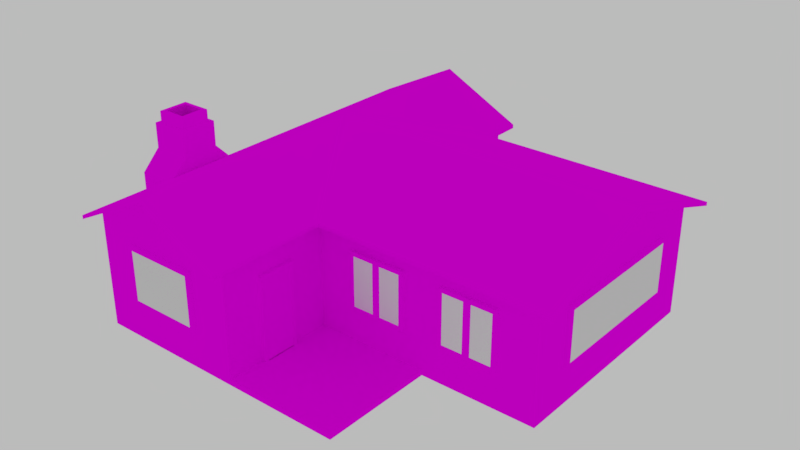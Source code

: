 # Source: house2_final.blend  (saved by Blender 2.77.0; exported with 4.5.12 LTS)
import bpy
from mathutils import Matrix  # noqa: F401  (used for matrix-valued properties, if any)

bpy.ops.wm.read_factory_settings(use_empty=True)
scene = bpy.context.scene
scene.name = 'Scene'

# ---- collections
col_collection_1 = bpy.data.collections.new('Collection 1'); scene.collection.children.link(col_collection_1)

# ---- images (referenced by path relative to the original .blend; pixels are not part of the script)
import os
ASSET_DIR = os.environ.get("B2B_ASSET_DIR", "")  # directory of the original .blend (textures are referenced by path, not embedded)
HERE = os.path.dirname(os.path.abspath(__file__))  # packed textures are extracted next to this script under _unpacked/

def load_image(name, relpath, width, height, colorspace="sRGB"):
    """Load a texture the original file referenced (path relative to the .blend, or extracted next to this script)."""
    p = next((c for c in (os.path.join(HERE, relpath), os.path.join(ASSET_DIR, relpath)) if relpath and os.path.exists(c)), "")
    if p:
        img = bpy.data.images.load(p, check_existing=True)
        img.name = name
    else:  # same state as the original file: an image datablock whose file is absent (Cycles renders it pink)
        img = bpy.data.images.new(name, width, height)
        img.source = "FILE"
        img.filepath = "//" + (relpath or name)
    img.colorspace_settings.name = colorspace
    return img
img_house_2 = load_image('house_2', 'house_2.png', 1024, 1024, 'sRGB')

# ---- materials (node trees are filled in below, after node groups)
mat_ground = bpy.data.materials.new('ground')
mat_ground.alpha_threshold = 0.0
mat_ground.roughness = 0.5
mat_glass = bpy.data.materials.new('glass')
mat_glass.alpha_threshold = 0.0
mat_glass.roughness = 0.5

# ---- material node trees
mat_ground.use_nodes = True; mat_ground.node_tree.nodes.clear()
_N = mat_ground.node_tree.nodes; _L = mat_ground.node_tree.links
n0 = _N.new('ShaderNodeOutputMaterial'); n0.name = 'Material Output'; n0.location = (300, 300)
n1 = _N.new('ShaderNodeBsdfDiffuse'); n1.name = 'Diffuse BSDF'; n1.location = (10, 300)
n2 = _N.new('ShaderNodeTexImage'); n2.name = 'Image Texture'; n2.location = (-238, 310)
n2.width = 140
n2.image = img_house_2
_L.new(n1.outputs[0], n0.inputs[0])
_L.new(n2.outputs[0], n1.inputs[0])
n0.is_active_output = True
mat_glass.use_nodes = True; mat_glass.node_tree.nodes.clear()
_N = mat_glass.node_tree.nodes; _L = mat_glass.node_tree.links
n0 = _N.new('ShaderNodeOutputMaterial'); n0.name = 'Material Output'; n0.location = (300, 300)
n1 = _N.new('ShaderNodeBsdfDiffuse'); n1.name = 'Diffuse BSDF'; n1.location = (10, 300)
_L.new(n1.outputs[0], n0.inputs[0])
n0.is_active_output = True

# ---- world
world_world = bpy.data.worlds.new('World'); scene.world = world_world
world_world.use_nodes = True; world_world.node_tree.nodes.clear()
_N = world_world.node_tree.nodes; _L = world_world.node_tree.links
n0 = _N.new('ShaderNodeOutputWorld'); n0.name = 'World Output'; n0.location = (300, 300)
n1 = _N.new('ShaderNodeBackground'); n1.name = 'Background'; n1.location = (10, 300)
n1.inputs[0].default_value = (1.0, 1.0, 1.0, 1.0)
n1.inputs[1].default_value = 0.5
n2 = _N.new('ShaderNodeTexSky'); n2.name = 'Sky Texture'; n2.location = (-190, 300)
n2.sky_type = 'PREETHAM'
n2.sun_elevation = 1.571
_L.new(n1.outputs[0], n0.inputs[0])
n0.is_active_output = True
world_world.color = (0.05088, 0.05088, 0.05088)
world_world.use_sun_shadow = False
world_world.sun_shadow_jitter_overblur = 0.0
world_world.cycles.sampling_method = 'MANUAL'

# ---- meshes
me_plane_001 = bpy.data.meshes.new('Plane.001')
me_plane_001.from_pydata([(-4.0, -4.0, 0.0), (-9.686e-08, -4.0, 0.0), (-4.0, 6.0, 0.0), (-9.686e-08, 6.0, 0.0), (-4.0, -4.0, 3.0), (-9.686e-08, -4.0, 3.0), (-4.0, 6.0, 3.0), (-9.686e-08, 6.0, 3.0), (6.0, -1.0, 0.0), (6.0, 5.0, 0.0), (6.0, -1.0, 3.0), (6.0, 5.0, 3.0), (-9.686e-08, -1.0, 3.0), (-9.686e-08, 5.0, 0.0), (-4.0, 5.0, 3.0), (-9.686e-08, 5.0, 3.0), (6.0, 2.0, 0.0), (6.0, 2.0, 4.0), (-4.0, 2.0, 0.0), (-4.0, 2.0, 3.0), (-2.0, -4.0, 0.0), (-2.0, 6.0, 0.0), (-2.0, -4.0, 4.0), (-2.0, 6.0, 4.0), (-4.0, -1.997, 0.0), (-4.0, -1.997, 3.0), (-4.0, 5.0, 2.5), (-9.686e-08, -2.002, 3.0), (-4.0, -4.0, 2.5), (-4.0, 6.0, 2.5), (-9.686e-08, 6.0, 2.5), (-9.686e-08, -4.0, 2.5), (6.0, -1.0, 2.5), (6.0, 5.0, 2.5), (-9.686e-08, 5.0, 2.5), (-9.686e-08, -1.0, 2.5), (6.0, 2.0, 2.5), (-2.0, -4.0, 2.5), (-2.0, 6.0, 2.5), (-9.686e-08, -2.002, 2.5), (-4.0, -1.997, 2.5), (-4.0, 6.0, 0.125), (-9.686e-08, 6.0, 0.125), (-4.0, -4.0, 0.125), (-9.686e-08, -4.0, 0.125), (6.0, -1.0, 0.125), (6.0, 5.0, 0.125), (-9.686e-08, 5.0, 0.125), (-4.0, 5.0, 0.125), (-4.0, 2.0, 0.125), (6.0, 2.0, 0.125), (-2.0, -4.0, 0.125), (-2.0, 6.0, 0.125), (-9.686e-08, -2.002, 0.125), (-4.0, -1.997, 0.125), (-4.0, 4.098e-07, 0.0), (-4.0, 4.098e-07, 3.0), (6.0, -6.333e-07, 0.0), (6.0, -9.686e-07, 3.333), (6.0, -6.333e-07, 2.5), (-4.0, 4.098e-07, 2.5), (6.0, -6.333e-07, 0.125), (-4.0, 4.098e-07, 0.125), (-5.0, -1.0, 0.0), (-5.0, -1.997, 0.0), (-5.0, 4.098e-07, 0.0), (-5.0, -1.0, 0.125), (-5.0, -1.0, 2.5), (-5.0, -1.997, 0.125), (-5.0, -1.997, 2.5), (-5.0, 4.098e-07, 2.5), (-5.0, 4.098e-07, 0.125), (-9.686e-08, -1.0, 0.0), (-9.686e-08, -1.0, 0.125), (3.0, -4.0, 0.0), (3.0, -1.0, 0.0), (3.0, -4.0, 0.125), (3.0, -1.0, 0.125), (-4.0, 2.0, 2.5), (-4.0, 5.0, 0.0), (-5.0, -1.0, 3.0), (-5.0, -1.997, 3.0), (-5.0, 4.098e-07, 3.0), (-4.0, -1.497, 3.5), (-4.0, -0.4992, 3.5), (-5.0, -1.0, 3.5), (-5.0, -1.497, 3.5), (-5.0, -0.4992, 3.5), (-4.0, -1.497, 4.161), (-4.0, -0.4992, 4.161), (-5.0, -1.0, 4.161), (-5.0, -1.497, 4.161), (-5.0, -0.4992, 4.161), (-4.1, -1.398, 4.161), (-4.1, -0.599, 4.161), (-4.9, -0.9997, 4.161), (-4.9, -1.398, 4.161), (-4.9, -0.599, 4.161), (-4.1, -1.398, 4.461), (-4.1, -0.599, 4.461), (-4.9, -0.9997, 4.461), (-4.9, -1.398, 4.461), (-4.9, -0.599, 4.461), (-4.212, -1.286, 4.461), (-4.212, -0.7108, 4.461), (-4.788, -0.9993, 4.461), (-4.788, -1.286, 4.461), (-4.788, -0.7108, 4.461), (-4.212, -1.286, 2.5), (-4.212, -0.7108, 2.5), (-4.788, -0.9993, 2.5), (-4.788, -1.286, 2.5), (-4.788, -0.7108, 2.5)], [], [(40, 28, 4, 25), (38, 29, 6, 23), (37, 31, 5, 22), (34, 30, 7, 15), (35, 32, 10, 12), (36, 33, 11, 17), (33, 34, 15, 11), (39, 35, 12, 27), (29, 26, 14, 6), (61, 59, 32, 45), (26, 78, 19, 14), (66, 68, 69, 67), (28, 37, 22, 4), (30, 38, 23, 7), (31, 39, 27, 5), (57, 16, 50, 61), (62, 60, 78, 49), (44, 53, 39, 31), (42, 52, 38, 30), (43, 51, 37, 28), (82, 80, 85, 87), (41, 48, 26, 29), (53, 73, 35, 39), (46, 47, 34, 33), (50, 46, 33, 36), (73, 45, 32, 35), (47, 42, 30, 34), (51, 44, 31, 37), (52, 41, 29, 38), (54, 43, 28, 40), (24, 0, 43, 54), (21, 2, 41, 52), (20, 1, 44, 51), (13, 3, 42, 47), (72, 8, 45, 73), (16, 9, 46, 50), (9, 13, 47, 46), (2, 79, 48, 41), (81, 25, 83, 86), (0, 20, 51, 43), (3, 21, 52, 42), (62, 55, 65, 71), (18, 55, 62, 49), (54, 40, 69, 68), (8, 57, 61, 45), (58, 59, 36, 17), (78, 60, 56, 19), (50, 36, 59, 61), (32, 59, 58, 10), (65, 63, 66, 71), (63, 64, 68, 66), (66, 67, 70, 71), (60, 70, 82, 56), (24, 54, 68, 64), (60, 62, 71, 70), (67, 69, 81, 80), (69, 40, 25, 81), (70, 67, 80, 82), (74, 75, 77, 76), (73, 44, 76, 77), (44, 1, 74, 76), (80, 81, 86, 85), (56, 82, 87, 84), (84, 87, 92, 89), (86, 83, 88, 91), (87, 85, 90, 92), (85, 86, 91, 90), (89, 88, 83, 84), (90, 91, 96, 95), (89, 92, 97, 94), (88, 89, 94, 93), (91, 88, 93, 96), (92, 90, 95, 97), (95, 96, 101, 100), (94, 97, 102, 99), (96, 93, 98, 101), (97, 95, 100, 102), (93, 94, 99, 98), (101, 98, 103, 106), (102, 100, 105, 107), (98, 99, 104, 103), (100, 101, 106, 105), (99, 102, 107, 104), (103, 104, 109, 108), (105, 106, 111, 110), (104, 107, 112, 109), (106, 103, 108, 111), (107, 105, 110, 112), (25, 56, 84, 83)])
_uv = me_plane_001.uv_layers.new(name='house_2')
_uv.uv.foreach_set('vector', [0.8421, 0.6902, 0.919, 0.6902, 0.919, 0.7096, 0.8421, 0.7096, 0.7367, 0.602, 0.8143, 0.6012, 0.8143, 0.6204, 0.7367, 0.6597, 0.5274, 0.7737, 0.6044, 0.7742, 0.6045, 0.7936, 0.5277, 0.8319, 0.3751, 0.7953, 0.4135, 0.7953, 0.4135, 0.8147, 0.3751, 0.8147, 0.1237, 0.899, 0.354, 0.899, 0.354, 0.9185, 0.1237, 0.9185, 0.5046, 0.6073, 0.6198, 0.6073, 0.6198, 0.6267, 0.5046, 0.6656, 0.6553, 0.8327, 0.8856, 0.8327, 0.8856, 0.8521, 0.6553, 0.8521, 0.7988, 0.1785, 0.8373, 0.1785, 0.8373, 0.1979, 0.7988, 0.1979, 0.7367, 0.4551, 0.7751, 0.4551, 0.7751, 0.4746, 0.7367, 0.4746, 0.4278, 0.5149, 0.4278, 0.6073, 0.3895, 0.6073, 0.3895, 0.5149, 0.7751, 0.4551, 0.8902, 0.4551, 0.8902, 0.4746, 0.7751, 0.4746, 0.4539, 0.3805, 0.4926, 0.3805, 0.4926, 0.4716, 0.4539, 0.4716, 0.4504, 0.7733, 0.5274, 0.7737, 0.5277, 0.8319, 0.4505, 0.7927, 0.6592, 0.6028, 0.7367, 0.602, 0.7367, 0.6597, 0.6592, 0.6221, 0.7222, 0.1785, 0.7988, 0.1785, 0.7988, 0.1979, 0.7222, 0.1979, 0.4278, 0.5101, 0.5046, 0.5101, 0.5046, 0.5149, 0.4278, 0.5149, 0.967, 0.3628, 0.967, 0.4551, 0.8902, 0.4551, 0.8902, 0.3628, 0.7222, 0.08616, 0.7988, 0.08616, 0.7988, 0.1785, 0.7222, 0.1785, 0.6591, 0.5114, 0.7367, 0.5106, 0.7367, 0.602, 0.6592, 0.6028, 0.45, 0.6812, 0.527, 0.6816, 0.5274, 0.7737, 0.4504, 0.7733, 0.01132, 0.9174, 0.0497, 0.9174, 0.0497, 0.9368, 0.03048, 0.9368, 0.7367, 0.3628, 0.7751, 0.3628, 0.7751, 0.4551, 0.7367, 0.4551, 0.7988, 0.08616, 0.8373, 0.08616, 0.8373, 0.1785, 0.7988, 0.1785, 0.6553, 0.7403, 0.8856, 0.7403, 0.8856, 0.8327, 0.6553, 0.8327, 0.5046, 0.5149, 0.6198, 0.5149, 0.6198, 0.6073, 0.5046, 0.6073, 0.1237, 0.8067, 0.354, 0.8067, 0.354, 0.899, 0.1237, 0.899, 0.3751, 0.7029, 0.4135, 0.7029, 0.4135, 0.7953, 0.3751, 0.7953, 0.527, 0.6816, 0.6039, 0.6821, 0.6044, 0.7742, 0.5274, 0.7737, 0.7367, 0.5106, 0.8143, 0.5098, 0.8143, 0.6012, 0.7367, 0.602, 0.8421, 0.5978, 0.919, 0.5978, 0.919, 0.6902, 0.8421, 0.6902, 0.8421, 0.593, 0.919, 0.593, 0.919, 0.5978, 0.8421, 0.5978, 0.7367, 0.5058, 0.8143, 0.505, 0.8143, 0.5098, 0.7367, 0.5106, 0.527, 0.6768, 0.6039, 0.6772, 0.6039, 0.6821, 0.527, 0.6816, 0.3751, 0.6981, 0.4135, 0.6981, 0.4135, 0.7029, 0.3751, 0.7029, 0.1237, 0.8018, 0.354, 0.8018, 0.354, 0.8067, 0.1237, 0.8067, 0.5046, 0.5101, 0.6198, 0.5101, 0.6198, 0.5149, 0.5046, 0.5149, 0.6553, 0.7355, 0.8856, 0.7355, 0.8856, 0.7403, 0.6553, 0.7403, 0.7367, 0.3579, 0.7751, 0.3579, 0.7751, 0.3628, 0.7367, 0.3628, 0.3751, 0.8188, 0.4135, 0.8188, 0.4135, 0.8462, 0.3751, 0.8462, 0.45, 0.6764, 0.527, 0.6768, 0.527, 0.6816, 0.45, 0.6812, 0.6591, 0.5066, 0.7367, 0.5058, 0.7367, 0.5106, 0.6591, 0.5114, 0.9286, 0.5978, 0.9286, 0.593, 0.967, 0.593, 0.967, 0.5978, 0.8902, 0.3579, 0.967, 0.3579, 0.967, 0.3628, 0.8902, 0.3628, 0.945, 0.7329, 0.945, 0.8253, 0.9067, 0.8253, 0.9067, 0.7329, 0.3895, 0.5101, 0.4278, 0.5101, 0.4278, 0.5149, 0.3895, 0.5149, 0.4278, 0.6397, 0.4278, 0.6073, 0.5046, 0.6073, 0.5046, 0.6656, 0.8902, 0.4551, 0.967, 0.4551, 0.967, 0.4746, 0.8902, 0.4746, 0.5046, 0.5149, 0.5046, 0.6073, 0.4278, 0.6073, 0.4278, 0.5149, 0.3895, 0.6073, 0.4278, 0.6073, 0.4278, 0.6397, 0.3895, 0.6267, 0.415, 0.3757, 0.4539, 0.3757, 0.4539, 0.3805, 0.415, 0.3805, 0.4539, 0.3757, 0.4926, 0.3757, 0.4926, 0.3805, 0.4539, 0.3805, 0.4539, 0.3805, 0.4539, 0.4716, 0.415, 0.4716, 0.415, 0.3805, 0.9286, 0.6902, 0.967, 0.6902, 0.967, 0.7096, 0.9286, 0.7096, 0.945, 0.7281, 0.945, 0.7329, 0.9067, 0.7329, 0.9067, 0.7281, 0.9286, 0.6902, 0.9286, 0.5978, 0.967, 0.5978, 0.967, 0.6902, 0.4539, 0.4716, 0.4926, 0.4716, 0.4926, 0.4908, 0.4539, 0.4908, 0.9067, 0.8253, 0.945, 0.8253, 0.945, 0.8447, 0.9067, 0.8447, 0.415, 0.4716, 0.4539, 0.4716, 0.4539, 0.4908, 0.415, 0.4908, 0.7273, 0.2176, 0.8425, 0.2176, 0.8425, 0.2225, 0.7273, 0.2225, 0.8425, 0.3391, 0.7273, 0.3391, 0.7273, 0.2225, 0.8425, 0.2225, 0.7273, 0.3391, 0.7225, 0.3391, 0.7225, 0.2225, 0.7273, 0.2225, 0.0497, 0.9174, 0.08795, 0.9174, 0.06879, 0.9368, 0.0497, 0.9368, 0.9373, 0.5047, 0.9757, 0.5047, 0.9757, 0.5322, 0.9373, 0.5322, 0.9373, 0.5322, 0.9757, 0.5322, 0.9757, 0.5579, 0.9373, 0.5579, 0.3751, 0.8462, 0.4135, 0.8462, 0.4135, 0.8719, 0.3751, 0.8719, 0.03048, 0.9368, 0.0497, 0.9368, 0.0497, 0.9625, 0.03048, 0.9625, 0.0497, 0.9368, 0.06879, 0.9368, 0.06879, 0.9625, 0.0497, 0.9625, 0.9156, 0.2585, 0.8773, 0.2585, 0.8773, 0.2328, 0.9156, 0.2328, 0.0497, 0.9625, 0.06879, 0.9625, 0.06496, 0.9664, 0.04969, 0.9664, 0.9373, 0.5579, 0.9757, 0.5579, 0.9718, 0.5618, 0.9411, 0.5618, 0.8773, 0.2585, 0.9156, 0.2585, 0.9118, 0.2624, 0.8812, 0.2624, 0.3751, 0.8719, 0.4135, 0.8719, 0.4096, 0.8758, 0.3789, 0.8758, 0.03048, 0.9625, 0.0497, 0.9625, 0.04969, 0.9664, 0.03431, 0.9664, 0.04969, 0.9664, 0.06496, 0.9664, 0.06496, 0.9781, 0.04969, 0.9781, 0.9411, 0.5618, 0.9718, 0.5618, 0.9718, 0.5734, 0.9411, 0.5734, 0.3789, 0.8758, 0.4096, 0.8758, 0.4096, 0.8875, 0.3789, 0.8875, 0.03431, 0.9664, 0.04969, 0.9664, 0.04969, 0.9781, 0.03431, 0.9781, 0.8812, 0.2624, 0.9118, 0.2624, 0.9118, 0.2741, 0.8812, 0.2741, 0.3789, 0.8875, 0.4096, 0.8875, 0.4053, 0.8918, 0.3832, 0.8918, 0.03431, 0.9781, 0.04969, 0.9781, 0.04967, 0.9825, 0.0386, 0.9825, 0.8812, 0.2741, 0.9118, 0.2741, 0.9075, 0.2784, 0.8854, 0.2784, 0.04969, 0.9781, 0.06496, 0.9781, 0.06067, 0.9825, 0.04967, 0.9825, 0.9411, 0.5734, 0.9718, 0.5734, 0.9675, 0.5778, 0.9454, 0.5778, 0.9946, 0.7126, 0.9725, 0.7126, 0.9725, 0.6364, 0.9946, 0.6364, 0.9868, 0.161, 0.9758, 0.161, 0.9758, 0.08473, 0.9868, 0.08473, 0.9727, 0.8477, 0.9505, 0.8477, 0.9505, 0.7715, 0.9727, 0.7715, 0.9715, 0.161, 0.9494, 0.161, 0.9494, 0.08473, 0.9715, 0.08473, 0.9979, 0.161, 0.9868, 0.161, 0.9868, 0.08473, 0.9979, 0.08473, 0.8582, 0.2134, 0.9348, 0.2134, 0.9156, 0.2328, 0.8773, 0.2328])
me_plane_001.materials.append(mat_ground)
me_plane_001.use_remesh_preserve_volume = False
me_plane_001.use_remesh_preserve_attributes = False
me_plane_001.use_mirror_vertex_groups = False
me_plane_001.update()
me_plane_003 = bpy.data.meshes.new('Plane.003')
me_plane_003.from_pydata([(-4.2, -4.4, 2.9), (0.2, -4.4, 2.9), (-4.2, 6.4, 2.9), (0.2, 6.4, 2.9), (6.4, -1.267, 2.9), (6.4, 5.333, 2.9), (0.2, -1.267, 2.9), (-4.2, 5.333, 2.9), (-4.2, -1.267, 2.9), (0.2, 5.333, 2.9), (6.4, 2.033, 4.0), (-4.2, 2.033, 2.9), (0.2, 2.033, 4.0), (-2.0, -4.4, 4.0), (-2.0, 6.4, 4.0), (-2.0, 5.333, 4.0), (-2.0, -1.267, 4.0), (-2.0, 2.033, 4.0), (-4.2, -1.267, 3.0), (-4.2, -4.4, 3.0), (-2.0, -4.4, 4.1), (0.2, -4.4, 3.0), (0.2, 5.333, 3.0), (0.2, 6.4, 3.0), (-2.0, 6.4, 4.1), (-4.2, 6.4, 3.0), (0.2, -1.267, 3.0), (6.4, -1.267, 3.0), (6.4, 2.033, 4.1), (6.4, 5.333, 3.0), (-4.2, 5.333, 3.0), (-4.2, 2.033, 3.0), (-2.0, 5.333, 4.1), (0.2, 2.033, 4.1), (-2.0, -1.267, 4.1), (-2.0, 2.033, 4.1)], [], [(15, 14, 3, 9), (10, 12, 9, 5), (13, 16, 6, 1), (17, 9, 12), (16, 17, 6), (4, 6, 12, 10), (8, 11, 17, 16), (11, 7, 15, 17), (0, 8, 16, 13), (7, 2, 14, 15), (9, 17, 15), (17, 12, 6), (32, 22, 23, 24), (28, 29, 22, 33), (20, 21, 26, 34), (35, 33, 22), (34, 26, 35), (27, 28, 33, 26), (18, 34, 35, 31), (31, 35, 32, 30), (19, 20, 34, 18), (30, 32, 24, 25), (22, 32, 35), (35, 26, 33), (4, 10, 28, 27), (13, 1, 21, 20), (5, 9, 22, 29), (9, 3, 23, 22), (0, 13, 20, 19), (1, 6, 26, 21), (6, 4, 27, 26), (10, 5, 29, 28), (14, 24, 23, 3), (2, 25, 24, 14), (8, 18, 31, 11), (11, 31, 30, 7), (0, 19, 18, 8), (7, 30, 25, 2)])
_uv = me_plane_003.uv_layers.new(name='house_2')
_uv.uv.foreach_set('vector', [0.03208, 0.02006, 0.0318, 0.01203, 0.05004, 0.01123, 0.05038, 0.01924, 0.09664, 0.0458, 0.04995, 0.04577, 0.05038, 0.01924, 0.09671, 0.01948, 0.0309, 0.09519, 0.03192, 0.07138, 0.05028, 0.07231, 0.04924, 0.09599, 0.03296, 0.04572, 0.05038, 0.01924, 0.04995, 0.04577, 0.03192, 0.07138, 0.03296, 0.04572, 0.05028, 0.07231, 0.09671, 0.07219, 0.05028, 0.07231, 0.04995, 0.04577, 0.09664, 0.0458, 0.01336, 0.07068, 0.01415, 0.04548, 0.03296, 0.04572, 0.03192, 0.07138, 0.01415, 0.04548, 0.01382, 0.02057, 0.03208, 0.02006, 0.03296, 0.04572, 0.01246, 0.09448, 0.01336, 0.07068, 0.03192, 0.07138, 0.0309, 0.09519, 0.01382, 0.02057, 0.01359, 0.01258, 0.0318, 0.01203, 0.03208, 0.02006, 0.05038, 0.01924, 0.03296, 0.04572, 0.03208, 0.02006, 0.03296, 0.04572, 0.04995, 0.04577, 0.05028, 0.07231, 0.6448, 0.1182, 0.6448, 0.02377, 0.6863, 0.02377, 0.6863, 0.1182, 0.02465, 0.7892, 0.02465, 0.6539, 0.2626, 0.6539, 0.2626, 0.7892, 0.2664, 0.1182, 0.2664, 0.02377, 0.3882, 0.02377, 0.3882, 0.1182, 0.3471, 0.7892, 0.2626, 0.7892, 0.2626, 0.6539, 0.3882, 0.1182, 0.3882, 0.02377, 0.5165, 0.1182, 0.3471, 0.5187, 0.3471, 0.6539, 0.1091, 0.6539, 0.1091, 0.5187, 0.5645, 0.1182, 0.5645, 0.2126, 0.4362, 0.2126, 0.4362, 0.1182, 0.4362, 0.1182, 0.4362, 0.2126, 0.3079, 0.2126, 0.3079, 0.1182, 0.6863, 0.1182, 0.6863, 0.2126, 0.5645, 0.2126, 0.5645, 0.1182, 0.3079, 0.1182, 0.3079, 0.2126, 0.2664, 0.2126, 0.2664, 0.1182, 0.6448, 0.02377, 0.6448, 0.1182, 0.5165, 0.1182, 0.02465, 0.6539, 0.1091, 0.5187, 0.1091, 0.6539, 0.1254, 0.949, 0.2521, 0.9918, 0.2521, 0.9956, 0.1254, 0.9529, 0.517, 0.98, 0.6014, 0.9372, 0.6014, 0.9411, 0.517, 0.9839, 0.7098, 0.993, 0.4825, 0.9927, 0.4825, 0.9887, 0.7098, 0.989, 0.4825, 0.9927, 0.4401, 0.9927, 0.4401, 0.9887, 0.4825, 0.9887, 0.4326, 0.9372, 0.517, 0.98, 0.517, 0.9839, 0.4326, 0.9411, 0.5216, 0.4929, 0.645, 0.4929, 0.645, 0.4968, 0.5216, 0.4968, 0.645, 0.4929, 0.8707, 0.4932, 0.8707, 0.4971, 0.645, 0.4968, 0.2521, 0.9918, 0.3787, 0.949, 0.3787, 0.9529, 0.2521, 0.9956, 0.2034, 0.1453, 0.2034, 0.144, 0.2306, 0.1576, 0.2306, 0.1588, 0.1762, 0.1588, 0.1762, 0.1576, 0.2034, 0.144, 0.2034, 0.1453, 0.0816, 0.1588, 0.0816, 0.1576, 0.1223, 0.1576, 0.1223, 0.1588, 0.1223, 0.1588, 0.1223, 0.1576, 0.1631, 0.1576, 0.1631, 0.1588, 0.04292, 0.1588, 0.04292, 0.1576, 0.0816, 0.1576, 0.0816, 0.1588, 0.1631, 0.1588, 0.1631, 0.1576, 0.1762, 0.1576, 0.1762, 0.1588])
me_plane_003.materials.append(mat_ground)
me_plane_003.use_remesh_preserve_volume = False
me_plane_003.use_remesh_preserve_attributes = False
me_plane_003.use_mirror_vertex_groups = False
me_plane_003.update()
me_plane_002 = bpy.data.meshes.new('Plane.002')
me_plane_002.from_pydata([(-4.0, 2.0, 0.0), (-4.0, 5.0, 2.5), (-9.686e-08, -3.0, 2.325), (-9.686e-08, -2.0, 2.325), (-9.686e-08, -3.0, 0.125), (-9.686e-08, -2.0, 0.125), (0.1, -3.0, 0.125), (0.1, -2.9, 2.225), (0.1, -2.0, 0.125), (0.1, -2.1, 2.225), (0.1, -3.0, 2.325), (0.1, -2.9, 0.125), (0.1, -2.0, 2.325), (0.1, -2.1, 0.125), (-4.0, 2.0, 2.5), (-4.0, 5.0, 0.0), (-4.1, 5.0, 0.0), (-4.1, 4.9, 2.4), (-4.1, 2.0, 0.0), (-4.1, 2.1, 2.4), (-4.1, 5.0, 2.5), (-4.1, 4.9, 0.0), (-4.1, 2.0, 2.5), (-4.1, 2.1, 0.0), (1.0, -1.0, 1.0), (1.0, -1.0, 2.5), (2.5, -1.0, 1.0), (2.5, -1.0, 2.5), (2.5, -1.1, 2.5), (2.5, -1.1, 1.0), (1.0, -1.1, 2.5), (1.0, -1.1, 1.0), (1.75, -1.0, 2.5), (1.75, -1.0, 1.0), (1.75, -1.1, 2.5), (1.75, -1.1, 1.0), (1.85, -1.1, 2.4), (1.85, -1.1, 1.1), (2.4, -1.1, 1.1), (2.4, -1.1, 2.4), (1.1, -1.1, 2.4), (1.1, -1.1, 1.1), (1.65, -1.1, 1.1), (1.65, -1.1, 2.4), (3.5, -1.0, 1.0), (3.5, -1.0, 2.5), (5.0, -1.0, 1.0), (5.0, -1.0, 2.5), (5.0, -1.1, 2.5), (5.0, -1.1, 1.0), (3.5, -1.1, 2.5), (3.5, -1.1, 1.0), (4.25, -1.0, 2.5), (4.25, -1.0, 1.0), (4.25, -1.1, 2.5), (4.25, -1.1, 1.0), (4.35, -1.1, 2.4), (4.35, -1.1, 1.1), (4.9, -1.1, 1.1), (4.9, -1.1, 2.4), (3.6, -1.1, 2.4), (3.6, -1.1, 1.1), (4.15, -1.1, 1.1), (4.15, -1.1, 2.4), (5.0, 5.0, 1.0), (5.0, 5.0, 2.5), (3.5, 5.0, 1.0), (3.5, 5.0, 2.5), (3.5, 5.1, 2.5), (3.5, 5.1, 1.0), (5.0, 5.1, 2.5), (5.0, 5.1, 1.0), (4.25, 5.0, 2.5), (4.25, 5.0, 1.0), (4.25, 5.1, 2.5), (4.25, 5.1, 1.0), (4.15, 5.1, 2.4), (4.15, 5.1, 1.1), (3.6, 5.1, 1.1), (3.6, 5.1, 2.4), (4.9, 5.1, 2.4), (4.9, 5.1, 1.1), (4.35, 5.1, 1.1), (4.35, 5.1, 2.4), (2.5, 5.0, 1.0), (2.5, 5.0, 2.5), (1.0, 5.0, 1.0), (1.0, 5.0, 2.5), (1.0, 5.1, 2.5), (1.0, 5.1, 1.0), (2.5, 5.1, 2.5), (2.5, 5.1, 1.0), (1.75, 5.0, 2.5), (1.75, 5.0, 1.0), (1.75, 5.1, 2.5), (1.75, 5.1, 1.0), (1.65, 5.1, 2.4), (1.65, 5.1, 1.1), (1.1, 5.1, 1.1), (1.1, 5.1, 2.4), (2.4, 5.1, 2.4), (2.4, 5.1, 1.1), (1.85, 5.1, 1.1), (1.85, 5.1, 2.4), (-3.0, -4.0, 1.0), (-3.0, -4.0, 2.5), (-1.0, -4.0, 1.0), (-1.0, -4.0, 2.5), (-1.0, -4.1, 2.5), (-1.0, -4.1, 1.0), (-3.0, -4.1, 2.5), (-3.0, -4.1, 1.0), (-3.6, 6.1, 1.8), (-3.6, 6.1, 2.5), (-3.6, 6.0, 2.5), (-3.6, 6.0, 1.8), (-2.9, -4.1, 2.4), (-2.9, -4.1, 1.1), (-0.4, 6.0, 2.5), (-1.1, -4.1, 1.1), (-1.1, -4.1, 2.4), (-0.4, 6.0, 1.8), (6.0, -5.96e-07, 1.0), (6.0, -5.96e-07, 2.5), (6.0, 4.0, 1.0), (6.0, 4.0, 2.5), (6.1, 4.0, 2.5), (6.1, 4.0, 1.0), (6.1, -5.96e-07, 2.5), (6.1, -5.96e-07, 1.0), (-1.2, 6.0, 2.5), (-2.8, 6.0, 1.8), (-2.0, 6.0, 1.8), (-1.2, 6.0, 1.8), (6.1, 0.1, 2.4), (6.1, 0.1, 1.1), (-0.4, 6.1, 1.8), (6.1, 3.9, 1.1), (6.1, 3.9, 2.4), (-0.4, 6.1, 2.5), (-2.0, 6.0, 2.5), (-2.8, 6.0, 2.5), (-1.2, 6.1, 2.5), (-2.0, 6.1, 2.5), (-2.8, 6.1, 2.5), (-1.2, 6.1, 1.8), (-2.0, 6.1, 1.8), (-2.8, 6.1, 1.8), (-1.1, 6.1, 2.4), (-0.5, 6.1, 2.4), (-0.5, 6.1, 1.9), (-1.1, 6.1, 1.9), (-2.7, 6.1, 2.4), (-2.1, 6.1, 2.4), (-2.1, 6.1, 1.9), (-2.7, 6.1, 1.9), (-3.5, 6.1, 2.4), (-2.9, 6.1, 2.4), (-2.9, 6.1, 1.9), (-3.5, 6.1, 1.9), (-1.9, 6.1, 2.4), (-1.3, 6.1, 2.4), (-1.3, 6.1, 1.9), (-1.9, 6.1, 1.9), (-4.09, 2.1, 0.0), (-4.09, 4.9, 0.0), (-4.09, 4.9, 2.4), (-4.09, 2.1, 2.4), (0.09, -2.1, 0.125), (0.09, -2.9, 0.125), (0.09, -2.9, 2.225), (0.09, -2.1, 2.225)], [], [(0, 14, 22, 18), (19, 17, 166, 167), (9, 7, 170, 171), (5, 3, 12, 8), (3, 2, 10, 12), (2, 4, 6, 10), (11, 7, 10, 6), (9, 13, 8, 12), (7, 9, 12, 10), (14, 1, 20, 22), (1, 15, 16, 20), (21, 17, 20, 16), (19, 23, 18, 22), (17, 19, 22, 20), (36, 37, 38, 39), (25, 24, 31, 30), (26, 27, 28, 29), (33, 26, 29, 35), (32, 25, 30, 34), (27, 32, 34, 28), (24, 33, 35, 31), (40, 41, 42, 43), (34, 35, 37, 36), (35, 29, 38, 37), (29, 28, 39, 38), (28, 34, 36, 39), (30, 31, 41, 40), (31, 35, 42, 41), (35, 34, 43, 42), (34, 30, 40, 43), (56, 57, 58, 59), (45, 44, 51, 50), (46, 47, 48, 49), (53, 46, 49, 55), (52, 45, 50, 54), (47, 52, 54, 48), (44, 53, 55, 51), (60, 61, 62, 63), (54, 55, 57, 56), (55, 49, 58, 57), (49, 48, 59, 58), (48, 54, 56, 59), (50, 51, 61, 60), (51, 55, 62, 61), (55, 54, 63, 62), (54, 50, 60, 63), (76, 77, 78, 79), (65, 64, 71, 70), (66, 67, 68, 69), (73, 66, 69, 75), (72, 65, 70, 74), (67, 72, 74, 68), (64, 73, 75, 71), (80, 81, 82, 83), (74, 75, 77, 76), (75, 69, 78, 77), (69, 68, 79, 78), (68, 74, 76, 79), (70, 71, 81, 80), (71, 75, 82, 81), (75, 74, 83, 82), (74, 70, 80, 83), (96, 97, 98, 99), (85, 84, 91, 90), (86, 87, 88, 89), (93, 86, 89, 95), (92, 85, 90, 94), (87, 92, 94, 88), (84, 93, 95, 91), (100, 101, 102, 103), (94, 95, 97, 96), (95, 89, 98, 97), (89, 88, 99, 98), (88, 94, 96, 99), (90, 91, 101, 100), (91, 95, 102, 101), (95, 94, 103, 102), (94, 90, 100, 103), (105, 104, 111, 110), (106, 107, 108, 109), (109, 119, 117, 111), (104, 106, 109, 111), (140, 130, 142, 143), (131, 115, 112, 147), (116, 117, 119, 120), (110, 111, 117, 116), (108, 110, 116, 120), (148, 149, 150, 151), (109, 108, 120, 119), (118, 121, 136, 139), (115, 114, 113, 112), (123, 122, 129, 128), (124, 125, 126, 127), (127, 137, 135, 129), (122, 124, 127, 129), (130, 118, 139, 142), (141, 140, 143, 144), (134, 135, 137, 138), (128, 129, 135, 134), (126, 128, 134, 138), (152, 153, 154, 155), (127, 126, 138, 137), (107, 105, 110, 108), (114, 141, 144, 113), (125, 123, 128, 126), (156, 157, 158, 159), (160, 161, 162, 163), (121, 133, 145, 136), (133, 132, 146, 145), (132, 131, 147, 146), (142, 139, 149, 148), (139, 136, 150, 149), (136, 145, 151, 150), (145, 142, 148, 151), (144, 143, 153, 152), (143, 146, 154, 153), (146, 147, 155, 154), (147, 144, 152, 155), (113, 144, 157, 156), (144, 147, 158, 157), (147, 112, 159, 158), (112, 113, 156, 159), (143, 142, 161, 160), (142, 145, 162, 161), (145, 146, 163, 162), (146, 143, 160, 163), (165, 164, 167, 166), (17, 21, 165, 166), (21, 23, 164, 165), (23, 19, 167, 164), (169, 168, 171, 170), (7, 11, 169, 170), (13, 9, 171, 168), (11, 13, 168, 169)])
me_plane_002.polygons.foreach_set('material_index', [0, 0, 0, 0, 0, 0, 0, 0, 0, 0, 0, 0, 0, 0, 1, 0, 0, 0, 0, 0, 0, 1, 0, 0, 0, 0, 0, 0, 0, 0, 1, 0, 0, 0, 0, 0, 0, 1, 0, 0, 0, 0, 0, 0, 0, 0, 1, 0, 0, 0, 0, 0, 0, 1, 0, 0, 0, 0, 0, 0, 0, 0, 1, 0, 0, 0, 0, 0, 0, 1, 0, 0, 0, 0, 0, 0, 0, 0, 0, 0, 0, 0, 0, 0, 1, 0, 0, 1, 0, 0, 0, 0, 0, 0, 0, 0, 0, 1, 0, 0, 1, 0, 0, 0, 0, 1, 1, 0, 0, 0, 0, 0, 0, 0, 0, 0, 0, 0, 0, 0, 0, 0, 0, 0, 0, 0, 0, 0, 0, 0, 0, 0, 0, 0])
_uv = me_plane_002.uv_layers.new(name='house_2')
_uv.uv.foreach_set('vector', [0.7488, 0.8595, 0.7488, 0.9451, 0.7453, 0.9451, 0.7453, 0.8595, 0.01928, 0.244, 0.2517, 0.244, 0.2517, 0.248, 0.01931, 0.248, 0.6231, 0.2397, 0.6231, 0.3487, 0.6212, 0.3487, 0.6212, 0.2397, 0.9837, 0.2391, 0.9837, 0.3312, 0.9795, 0.3312, 0.9795, 0.2391, 0.9795, 0.3354, 0.9377, 0.3354, 0.9377, 0.3312, 0.9795, 0.3312, 0.9335, 0.3312, 0.9335, 0.2391, 0.9377, 0.2391, 0.9377, 0.3312, 0.9419, 0.2391, 0.9419, 0.327, 0.9377, 0.3312, 0.9377, 0.2391, 0.9753, 0.327, 0.9753, 0.2391, 0.9795, 0.2391, 0.9795, 0.3312, 0.9419, 0.327, 0.9753, 0.327, 0.9795, 0.3312, 0.9377, 0.3312, 0.7453, 0.9486, 0.6425, 0.9486, 0.6425, 0.9451, 0.7453, 0.9451, 0.6391, 0.9451, 0.6391, 0.8595, 0.6425, 0.8595, 0.6425, 0.9451, 0.646, 0.8595, 0.646, 0.9417, 0.6425, 0.9451, 0.6425, 0.8595, 0.7419, 0.9417, 0.7419, 0.8595, 0.7453, 0.8595, 0.7453, 0.9451, 0.646, 0.9417, 0.7419, 0.9417, 0.7453, 0.9451, 0.6425, 0.9451, 0.8931, 0.1045, 0.8928, 0.1547, 0.8716, 0.1549, 0.8719, 0.1046, 0.9299, 0.1004, 0.9295, 0.1584, 0.9256, 0.1584, 0.926, 0.1004, 0.8638, 0.1588, 0.8642, 0.1008, 0.8681, 0.1008, 0.8677, 0.1587, 0.8966, 0.1624, 0.8677, 0.1626, 0.8677, 0.1587, 0.8967, 0.1586, 0.897, 0.09676, 0.926, 0.09657, 0.926, 0.1004, 0.897, 0.1006, 0.8681, 0.09694, 0.897, 0.09676, 0.897, 0.1006, 0.8681, 0.1008, 0.9256, 0.1622, 0.8966, 0.1624, 0.8967, 0.1586, 0.9256, 0.1584, 0.9221, 0.1043, 0.9218, 0.1545, 0.9005, 0.1547, 0.9009, 0.1045, 0.897, 0.1006, 0.8967, 0.1586, 0.8928, 0.1547, 0.8931, 0.1045, 0.8967, 0.1586, 0.8677, 0.1587, 0.8716, 0.1549, 0.8928, 0.1547, 0.8677, 0.1587, 0.8681, 0.1008, 0.8719, 0.1046, 0.8716, 0.1549, 0.8681, 0.1008, 0.897, 0.1006, 0.8931, 0.1045, 0.8719, 0.1046, 0.926, 0.1004, 0.9256, 0.1584, 0.9218, 0.1545, 0.9221, 0.1043, 0.9256, 0.1584, 0.8967, 0.1586, 0.9005, 0.1547, 0.9218, 0.1545, 0.8967, 0.1586, 0.897, 0.1006, 0.9009, 0.1045, 0.9005, 0.1547, 0.897, 0.1006, 0.926, 0.1004, 0.9221, 0.1043, 0.9009, 0.1045, 0.05181, 0.8359, 0.05148, 0.8861, 0.03024, 0.8863, 0.03056, 0.836, 0.08853, 0.8318, 0.08816, 0.8898, 0.0843, 0.8898, 0.08467, 0.8318, 0.02249, 0.8902, 0.02286, 0.8322, 0.02672, 0.8322, 0.02635, 0.8901, 0.0553, 0.8938, 0.02633, 0.894, 0.02635, 0.8901, 0.05532, 0.89, 0.05572, 0.8282, 0.08469, 0.828, 0.08467, 0.8318, 0.05569, 0.832, 0.02675, 0.8283, 0.05572, 0.8282, 0.05569, 0.832, 0.02672, 0.8322, 0.08427, 0.8936, 0.0553, 0.8938, 0.05532, 0.89, 0.0843, 0.8898, 0.08078, 0.8357, 0.08046, 0.8859, 0.05921, 0.8861, 0.05953, 0.8359, 0.05569, 0.832, 0.05532, 0.89, 0.05148, 0.8861, 0.05181, 0.8359, 0.05532, 0.89, 0.02635, 0.8901, 0.03024, 0.8863, 0.05148, 0.8861, 0.02635, 0.8901, 0.02672, 0.8322, 0.03056, 0.836, 0.03024, 0.8863, 0.02672, 0.8322, 0.05569, 0.832, 0.05181, 0.8359, 0.03056, 0.836, 0.08467, 0.8318, 0.0843, 0.8898, 0.08046, 0.8859, 0.08078, 0.8357, 0.0843, 0.8898, 0.05532, 0.89, 0.05921, 0.8861, 0.08046, 0.8859, 0.05532, 0.89, 0.05569, 0.832, 0.05953, 0.8359, 0.05921, 0.8861, 0.05569, 0.832, 0.08467, 0.8318, 0.08078, 0.8357, 0.05953, 0.8359, 0.9473, 0.8671, 0.9473, 0.9177, 0.9261, 0.9177, 0.9261, 0.8671, 0.9837, 0.8632, 0.9837, 0.9216, 0.9799, 0.9216, 0.9799, 0.8632, 0.9185, 0.9216, 0.9185, 0.8632, 0.9223, 0.8632, 0.9223, 0.9216, 0.9511, 0.9254, 0.9223, 0.9254, 0.9223, 0.9216, 0.9511, 0.9216, 0.9511, 0.8594, 0.9799, 0.8594, 0.9799, 0.8632, 0.9511, 0.8632, 0.9223, 0.8594, 0.9511, 0.8594, 0.9511, 0.8632, 0.9223, 0.8632, 0.9799, 0.9254, 0.9511, 0.9254, 0.9511, 0.9216, 0.9799, 0.9216, 0.976, 0.8671, 0.976, 0.9177, 0.9549, 0.9177, 0.9549, 0.8671, 0.9511, 0.8632, 0.9511, 0.9216, 0.9473, 0.9177, 0.9473, 0.8671, 0.9511, 0.9216, 0.9223, 0.9216, 0.9261, 0.9177, 0.9473, 0.9177, 0.9223, 0.9216, 0.9223, 0.8632, 0.9261, 0.8671, 0.9261, 0.9177, 0.9223, 0.8632, 0.9511, 0.8632, 0.9473, 0.8671, 0.9261, 0.8671, 0.9799, 0.8632, 0.9799, 0.9216, 0.976, 0.9177, 0.976, 0.8671, 0.9799, 0.9216, 0.9511, 0.9216, 0.9549, 0.9177, 0.976, 0.9177, 0.9511, 0.9216, 0.9511, 0.8632, 0.9549, 0.8671, 0.9549, 0.9177, 0.9511, 0.8632, 0.9799, 0.8632, 0.976, 0.8671, 0.9549, 0.8671, 0.9335, 0.01353, 0.9335, 0.06343, 0.9121, 0.06343, 0.9121, 0.01353, 0.9704, 0.009696, 0.9704, 0.06727, 0.9665, 0.06727, 0.9665, 0.009696, 0.9043, 0.06727, 0.9043, 0.009696, 0.9082, 0.009696, 0.9082, 0.06727, 0.9374, 0.07111, 0.9082, 0.07111, 0.9082, 0.06727, 0.9374, 0.06727, 0.9374, 0.005858, 0.9665, 0.005858, 0.9665, 0.009696, 0.9374, 0.009696, 0.9082, 0.005858, 0.9374, 0.005858, 0.9374, 0.009696, 0.9082, 0.009696, 0.9665, 0.07111, 0.9374, 0.07111, 0.9374, 0.06727, 0.9665, 0.06727, 0.9627, 0.01353, 0.9627, 0.06343, 0.9413, 0.06343, 0.9413, 0.01353, 0.9374, 0.009696, 0.9374, 0.06727, 0.9335, 0.06343, 0.9335, 0.01353, 0.9374, 0.06727, 0.9082, 0.06727, 0.9121, 0.06343, 0.9335, 0.06343, 0.9082, 0.06727, 0.9082, 0.009696, 0.9121, 0.01353, 0.9121, 0.06343, 0.9082, 0.009696, 0.9374, 0.009696, 0.9335, 0.01353, 0.9121, 0.01353, 0.9665, 0.009696, 0.9665, 0.06727, 0.9627, 0.06343, 0.9627, 0.01353, 0.9665, 0.06727, 0.9374, 0.06727, 0.9413, 0.06343, 0.9627, 0.06343, 0.9374, 0.06727, 0.9374, 0.009696, 0.9413, 0.01353, 0.9413, 0.06343, 0.9374, 0.009696, 0.9665, 0.009696, 0.9627, 0.01353, 0.9413, 0.01353, 0.8427, 0.5744, 0.8427, 0.5161, 0.8465, 0.5161, 0.8465, 0.5744, 0.9271, 0.5161, 0.9271, 0.5744, 0.9233, 0.5744, 0.9233, 0.5161, 0.9233, 0.5161, 0.9194, 0.52, 0.8504, 0.52, 0.8465, 0.5161, 0.8465, 0.5122, 0.9233, 0.5122, 0.9233, 0.5161, 0.8465, 0.5161, 0.8552, 0.9472, 0.8859, 0.9472, 0.8859, 0.9511, 0.8552, 0.9511, 0.8245, 0.9822, 0.7938, 0.9822, 0.7938, 0.9784, 0.8245, 0.9784, 0.8504, 0.5705, 0.8504, 0.52, 0.9194, 0.52, 0.9194, 0.5705, 0.8465, 0.5744, 0.8465, 0.5161, 0.8504, 0.52, 0.8504, 0.5705, 0.9233, 0.5744, 0.8465, 0.5744, 0.8504, 0.5705, 0.9194, 0.5705, 0.8898, 0.955, 0.9128, 0.955, 0.9128, 0.9745, 0.8898, 0.9745, 0.9233, 0.5161, 0.9233, 0.5744, 0.9194, 0.5705, 0.9194, 0.52, 0.9205, 0.9511, 0.9205, 0.9784, 0.9166, 0.9784, 0.9166, 0.9511, 0.79, 0.9784, 0.79, 0.9511, 0.7938, 0.9511, 0.7938, 0.9784, 0.7256, 0.06764, 0.7256, 0.009326, 0.7294, 0.009326, 0.7294, 0.06764, 0.8868, 0.009326, 0.8868, 0.06764, 0.883, 0.06764, 0.883, 0.009326, 0.883, 0.009326, 0.8791, 0.01321, 0.7333, 0.01321, 0.7294, 0.009326, 0.7294, 0.005438, 0.883, 0.005438, 0.883, 0.009326, 0.7294, 0.009326, 0.8859, 0.9472, 0.9166, 0.9472, 0.9166, 0.9511, 0.8859, 0.9511, 0.8245, 0.9472, 0.8552, 0.9472, 0.8552, 0.9511, 0.8245, 0.9511, 0.7333, 0.06375, 0.7333, 0.01321, 0.8791, 0.01321, 0.8791, 0.06375, 0.7294, 0.06764, 0.7294, 0.009326, 0.7333, 0.01321, 0.7333, 0.06375, 0.883, 0.06764, 0.7294, 0.06764, 0.7333, 0.06375, 0.8791, 0.06375, 0.8284, 0.955, 0.8514, 0.955, 0.8514, 0.9745, 0.8284, 0.9745, 0.883, 0.009326, 0.883, 0.06764, 0.8791, 0.06375, 0.8791, 0.01321, 0.9233, 0.5783, 0.8465, 0.5783, 0.8465, 0.5744, 0.9233, 0.5744, 0.7938, 0.9472, 0.8245, 0.9472, 0.8245, 0.9511, 0.7938, 0.9511, 0.883, 0.07153, 0.7294, 0.07153, 0.7294, 0.06764, 0.883, 0.06764, 0.7977, 0.955, 0.8207, 0.955, 0.8207, 0.9745, 0.7977, 0.9745, 0.8591, 0.955, 0.8821, 0.955, 0.8821, 0.9745, 0.8591, 0.9745, 0.9166, 0.9822, 0.8859, 0.9822, 0.8859, 0.9784, 0.9166, 0.9784, 0.8859, 0.9822, 0.8552, 0.9822, 0.8552, 0.9784, 0.8859, 0.9784, 0.8552, 0.9822, 0.8245, 0.9822, 0.8245, 0.9784, 0.8552, 0.9784, 0.8859, 0.9511, 0.9166, 0.9511, 0.9128, 0.955, 0.8898, 0.955, 0.9166, 0.9511, 0.9166, 0.9784, 0.9128, 0.9745, 0.9128, 0.955, 0.9166, 0.9784, 0.8859, 0.9784, 0.8898, 0.9745, 0.9128, 0.9745, 0.8859, 0.9784, 0.8859, 0.9511, 0.8898, 0.955, 0.8898, 0.9745, 0.8245, 0.9511, 0.8552, 0.9511, 0.8514, 0.955, 0.8284, 0.955, 0.8552, 0.9511, 0.8552, 0.9784, 0.8514, 0.9745, 0.8514, 0.955, 0.8552, 0.9784, 0.8245, 0.9784, 0.8284, 0.9745, 0.8514, 0.9745, 0.8245, 0.9784, 0.8245, 0.9511, 0.8284, 0.955, 0.8284, 0.9745, 0.7938, 0.9511, 0.8245, 0.9511, 0.8207, 0.955, 0.7977, 0.955, 0.8245, 0.9511, 0.8245, 0.9784, 0.8207, 0.9745, 0.8207, 0.955, 0.8245, 0.9784, 0.7938, 0.9784, 0.7977, 0.9745, 0.8207, 0.9745, 0.7938, 0.9784, 0.7938, 0.9511, 0.7977, 0.955, 0.7977, 0.9745, 0.8552, 0.9511, 0.8859, 0.9511, 0.8821, 0.955, 0.8591, 0.955, 0.8859, 0.9511, 0.8859, 0.9784, 0.8821, 0.9745, 0.8821, 0.955, 0.8859, 0.9784, 0.8552, 0.9784, 0.8591, 0.9745, 0.8821, 0.9745, 0.8552, 0.9784, 0.8552, 0.9511, 0.8591, 0.955, 0.8591, 0.9745, 0.2517, 0.4473, 0.01931, 0.4473, 0.01931, 0.248, 0.2517, 0.248, 0.2552, 0.248, 0.2552, 0.4472, 0.2517, 0.4473, 0.2517, 0.248, 0.2518, 0.4513, 0.01935, 0.4513, 0.01931, 0.4473, 0.2517, 0.4473, 0.01583, 0.4473, 0.01583, 0.2481, 0.01931, 0.248, 0.01931, 0.4473, 0.335, 0.3487, 0.335, 0.2397, 0.6212, 0.2397, 0.6212, 0.3487, 0.6212, 0.3537, 0.335, 0.3537, 0.335, 0.3487, 0.6212, 0.3487, 0.3349, 0.2347, 0.6211, 0.2347, 0.6212, 0.2397, 0.335, 0.2397, 0.3331, 0.3488, 0.3331, 0.2397, 0.335, 0.2397, 0.335, 0.3487])
me_plane_002.materials.append(mat_ground)
me_plane_002.materials.append(mat_glass)
me_plane_002.use_remesh_preserve_volume = False
me_plane_002.use_remesh_preserve_attributes = False
me_plane_002.use_mirror_vertex_groups = False
me_plane_002.update()
me_plane = bpy.data.meshes.new('Plane')
me_plane.from_pydata([(-1.0, -1.0, 0.0), (1.0, -1.0, 0.0), (-1.0, 1.0, 0.0), (1.0, 1.0, 0.0), (-1.0, 0.75, 0.0), (-1.0, 0.5, 0.0), (-1.0, 0.25, 0.0), (-1.0, 0.0, 0.0), (-1.0, -0.25, 0.0), (-1.0, -0.5, 0.0), (-1.0, -0.75, 0.0), (-0.75, -1.0, 0.0), (-0.5, -1.0, 0.0), (-0.25, -1.0, 0.0), (0.0, -1.0, 0.0), (0.25, -1.0, 0.0), (0.5, -1.0, 0.0), (0.75, -1.0, 0.0), (1.0, -0.75, 0.0), (1.0, -0.5, 0.0), (1.0, -0.25, 0.0), (1.0, 0.0, 0.0), (1.0, 0.25, 0.0), (1.0, 0.5, 0.0), (1.0, 0.75, 0.0), (0.75, 1.0, 0.0), (0.5, 1.0, 0.0), (0.25, 1.0, 0.0), (0.0, 1.0, 0.0), (-0.25, 1.0, 0.0), (-0.5, 1.0, 0.0), (-0.75, 1.0, 0.0), (-0.75, -0.75, 0.0), (-0.75, -0.5, 0.0), (-0.75, -0.25, 0.0), (-0.75, 0.0, 0.0), (-0.75, 0.25, 0.0), (-0.75, 0.5, 0.0), (-0.75, 0.75, 0.0), (-0.5, -0.75, 0.0), (-0.5, -0.5, 0.0), (-0.5, -0.25, 0.0), (-0.5, 0.0, 0.0), (-0.5, 0.25, 0.0), (-0.5, 0.5, 0.0), (-0.5, 0.75, 0.0), (-0.25, -0.75, 0.0), (-0.25, -0.5, 0.0), (-0.25, -0.25, 0.0), (-0.25, 0.0, 0.0), (-0.25, 0.25, 0.0), (-0.25, 0.5, 0.0), (-0.25, 0.75, 0.0), (0.0, -0.75, 0.0), (0.0, -0.5, 0.0), (0.0, -0.25, 0.0), (0.0, 0.0, 0.0), (0.0, 0.25, 0.0), (0.0, 0.5, 0.0), (0.0, 0.75, 0.0), (0.25, -0.75, 0.0), (0.25, -0.5, 0.0), (0.25, -0.25, 0.0), (0.25, 0.0, 0.0), (0.25, 0.25, 0.0), (0.25, 0.5, 0.0), (0.25, 0.75, 0.0), (0.5, -0.75, 0.0), (0.5, -0.5, 0.0), (0.5, -0.25, 0.0), (0.5, 0.0, 0.0), (0.5, 0.25, 0.0), (0.5, 0.5, 0.0), (0.5, 0.75, 0.0), (0.75, -0.75, 0.0), (0.75, -0.5, 0.0), (0.75, -0.25, 0.0), (0.75, 0.0, 0.0), (0.75, 0.25, 0.0), (0.75, 0.5, 0.0), (0.75, 0.75, 0.0), (-1.0, -0.875, 0.0), (0.875, -1.0, 0.0), (1.0, 0.875, 0.0), (-0.875, 1.0, 0.0), (-1.0, 0.875, 0.0), (-1.0, 0.625, 0.0), (-1.0, 0.375, 0.0), (-1.0, 0.125, 0.0), (-1.0, -0.125, 0.0), (-1.0, -0.375, 0.0), (-1.0, -0.625, 0.0), (-0.875, -1.0, 0.0), (-0.625, -1.0, 0.0), (-0.375, -1.0, 0.0), (-0.125, -1.0, 0.0), (0.125, -1.0, 0.0), (0.375, -1.0, 0.0), (0.625, -1.0, 0.0), (1.0, -0.875, 0.0), (1.0, -0.625, 0.0), (1.0, -0.375, 0.0), (1.0, -0.125, 0.0), (1.0, 0.125, 0.0), (1.0, 0.375, 0.0), (1.0, 0.625, 0.0), (0.875, 1.0, 0.0), (0.625, 1.0, 0.0), (0.375, 1.0, 0.0), (0.125, 1.0, 0.0), (-0.125, 1.0, 0.0), (-0.375, 1.0, 0.0), (-0.625, 1.0, 0.0), (-0.75, 0.875, 0.0), (-0.75, -0.875, 0.0), (-0.75, -0.625, 0.0), (-0.75, -0.375, 0.0), (-0.75, -0.125, 0.0), (-0.75, 0.125, 0.0), (-0.75, 0.375, 0.0), (-0.75, 0.625, 0.0), (-0.5, 0.875, 0.0), (-0.5, -0.875, 0.0), (-0.5, -0.625, 0.0), (-0.5, -0.375, 0.0), (-0.5, -0.125, 0.0), (-0.5, 0.125, 0.0), (-0.5, 0.375, 0.0), (-0.5, 0.625, 0.0), (-0.25, 0.875, 0.0), (-0.25, -0.875, 0.0), (-0.25, -0.625, 0.0), (-0.25, -0.375, 0.0), (-0.25, -0.125, 0.0), (-0.25, 0.125, 0.0), (-0.25, 0.375, 0.0), (-0.25, 0.625, 0.0), (0.0, 0.875, 0.0), (0.0, -0.875, 0.0), (0.0, -0.625, 0.0), (0.0, -0.375, 0.0), (0.0, -0.125, 0.0), (0.0, 0.125, 0.0), (0.0, 0.375, 0.0), (0.0, 0.625, 0.0), (0.25, 0.875, 0.0), (0.25, -0.875, 0.0), (0.25, -0.625, 0.0), (0.25, -0.375, 0.0), (0.25, -0.125, 0.0), (0.25, 0.125, 0.0), (0.25, 0.375, 0.0), (0.25, 0.625, 0.0), (0.5, 0.875, 0.0), (0.5, -0.875, 0.0), (0.5, -0.625, 0.0), (0.5, -0.375, 0.0), (0.5, -0.125, 0.0), (0.5, 0.125, 0.0), (0.5, 0.375, 0.0), (0.5, 0.625, 0.0), (0.75, 0.875, 0.0), (0.75, -0.875, 0.0), (0.75, -0.625, 0.0), (0.75, -0.375, 0.0), (0.75, -0.125, 0.0), (0.75, 0.125, 0.0), (0.75, 0.375, 0.0), (0.75, 0.625, 0.0), (-0.875, -0.75, 0.0), (-0.875, -0.5, 0.0), (-0.875, -0.25, 0.0), (-0.875, 0.0, 0.0), (-0.875, 0.25, 0.0), (-0.875, 0.5, 0.0), (-0.875, 0.75, 0.0), (-0.625, -0.75, 0.0), (-0.625, -0.5, 0.0), (-0.625, -0.25, 0.0), (-0.625, 0.0, 0.0), (-0.625, 0.25, 0.0), (-0.625, 0.5, 0.0), (-0.625, 0.75, 0.0), (-0.375, -0.75, 0.0), (-0.375, -0.5, 0.0), (-0.375, -0.25, 0.0), (-0.375, 0.0, 0.0), (-0.375, 0.25, 0.0), (-0.375, 0.5, 0.0), (-0.375, 0.75, 0.0), (-0.125, -0.75, 0.0), (-0.125, -0.5, 0.0), (-0.125, -0.25, 0.0), (-0.125, 0.0, 0.0), (-0.125, 0.25, 0.0), (-0.125, 0.5, 0.0), (-0.125, 0.75, 0.0), (0.125, -0.75, 0.0), (0.125, -0.5, 0.0), (0.125, -0.25, 0.0), (0.125, 0.0, 0.0), (0.125, 0.25, 0.0), (0.125, 0.5, 0.0), (0.125, 0.75, 0.0), (0.375, -0.75, 0.0), (0.375, -0.5, 0.0), (0.375, -0.25, 0.0), (0.375, 0.0, 0.0), (0.375, 0.25, 0.0), (0.375, 0.5, 0.0), (0.375, 0.75, 0.0), (0.625, -0.75, 0.0), (0.625, -0.5, 0.0), (0.625, -0.25, 0.0), (0.625, 0.0, 0.0), (0.625, 0.25, 0.0), (0.625, 0.5, 0.0), (0.625, 0.75, 0.0), (0.875, -0.75, 0.0), (0.875, -0.5, 0.0), (0.875, -0.25, 0.0), (0.875, 0.0, 0.0), (0.875, 0.25, 0.0), (0.875, 0.5, 0.0), (0.875, 0.75, 0.0), (0.875, 0.625, 0.0), (0.875, 0.375, 0.0), (0.875, 0.125, 0.0), (0.875, -0.125, 0.0), (0.875, -0.375, 0.0), (0.875, -0.625, 0.0), (0.875, -0.875, 0.0), (0.625, 0.625, 0.0), (0.625, 0.375, 0.0), (0.625, 0.125, 0.0), (0.625, -0.125, 0.0), (0.625, -0.375, 0.0), (0.625, -0.625, 0.0), (0.625, -0.875, 0.0), (0.375, 0.625, 0.0), (0.375, 0.375, 0.0), (0.375, 0.125, 0.0), (0.375, -0.125, 0.0), (0.375, -0.375, 0.0), (0.375, -0.625, 0.0), (0.375, -0.875, 0.0), (0.125, 0.625, 0.0), (0.125, 0.375, 0.0), (0.125, 0.125, 0.0), (0.125, -0.125, 0.0), (0.125, -0.375, 0.0), (0.125, -0.625, 0.0), (0.125, -0.875, 0.0), (-0.125, 0.625, 0.0), (-0.125, 0.375, 0.0), (-0.125, 0.125, 0.0), (-0.125, -0.125, 0.0), (-0.125, -0.375, 0.0), (-0.125, -0.625, 0.0), (-0.125, -0.875, 0.0), (-0.375, 0.625, 0.0), (-0.375, 0.375, 0.0), (-0.375, 0.125, 0.0), (-0.375, -0.125, 0.0), (-0.375, -0.375, 0.0), (-0.375, -0.625, 0.0), (-0.375, -0.875, 0.0), (-0.625, 0.625, 0.0), (-0.625, 0.375, 0.0), (-0.625, 0.125, 0.0), (-0.625, -0.125, 0.0), (-0.625, -0.375, 0.0), (-0.625, -0.625, 0.0), (-0.625, -0.875, 0.0), (-0.875, 0.625, 0.0), (-0.875, 0.375, 0.0), (-0.875, 0.125, 0.0), (-0.875, -0.125, 0.0), (-0.875, -0.375, 0.0), (-0.875, -0.625, 0.0), (-0.875, -0.875, 0.0), (0.625, 0.875, 0.0), (0.375, 0.875, 0.0), (0.125, 0.875, 0.0), (-0.125, 0.875, 0.0), (-0.375, 0.875, 0.0), (-0.625, 0.875, 0.0), (-0.875, 0.875, 0.0), (0.875, 0.875, 0.0)], [], [(288, 83, 3, 106), (287, 113, 31, 84), (286, 121, 30, 112), (285, 129, 29, 111), (284, 137, 28, 110), (283, 145, 27, 109), (282, 153, 26, 108), (281, 161, 25, 107), (280, 114, 32, 169), (279, 115, 33, 170), (278, 116, 34, 171), (277, 117, 35, 172), (276, 118, 36, 173), (275, 119, 37, 174), (274, 120, 38, 175), (273, 122, 39, 176), (272, 123, 40, 177), (271, 124, 41, 178), (270, 125, 42, 179), (269, 126, 43, 180), (268, 127, 44, 181), (267, 128, 45, 182), (266, 130, 46, 183), (265, 131, 47, 184), (264, 132, 48, 185), (263, 133, 49, 186), (262, 134, 50, 187), (261, 135, 51, 188), (260, 136, 52, 189), (259, 138, 53, 190), (258, 139, 54, 191), (257, 140, 55, 192), (256, 141, 56, 193), (255, 142, 57, 194), (254, 143, 58, 195), (253, 144, 59, 196), (252, 146, 60, 197), (251, 147, 61, 198), (250, 148, 62, 199), (249, 149, 63, 200), (248, 150, 64, 201), (247, 151, 65, 202), (246, 152, 66, 203), (245, 154, 67, 204), (244, 155, 68, 205), (243, 156, 69, 206), (242, 157, 70, 207), (241, 158, 71, 208), (240, 159, 72, 209), (239, 160, 73, 210), (238, 162, 74, 211), (237, 163, 75, 212), (236, 164, 76, 213), (235, 165, 77, 214), (234, 166, 78, 215), (233, 167, 79, 216), (232, 168, 80, 217), (231, 99, 18, 218), (230, 100, 19, 219), (229, 101, 20, 220), (228, 102, 21, 221), (227, 103, 22, 222), (226, 104, 23, 223), (225, 105, 24, 224), (168, 225, 224, 80), (79, 223, 225, 168), (223, 23, 105, 225), (167, 226, 223, 79), (78, 222, 226, 167), (222, 22, 104, 226), (166, 227, 222, 78), (77, 221, 227, 166), (221, 21, 103, 227), (165, 228, 221, 77), (76, 220, 228, 165), (220, 20, 102, 228), (164, 229, 220, 76), (75, 219, 229, 164), (219, 19, 101, 229), (163, 230, 219, 75), (74, 218, 230, 163), (218, 18, 100, 230), (162, 231, 218, 74), (17, 82, 231, 162), (82, 1, 99, 231), (160, 232, 217, 73), (72, 216, 232, 160), (216, 79, 168, 232), (159, 233, 216, 72), (71, 215, 233, 159), (215, 78, 167, 233), (158, 234, 215, 71), (70, 214, 234, 158), (214, 77, 166, 234), (157, 235, 214, 70), (69, 213, 235, 157), (213, 76, 165, 235), (156, 236, 213, 69), (68, 212, 236, 156), (212, 75, 164, 236), (155, 237, 212, 68), (67, 211, 237, 155), (211, 74, 163, 237), (154, 238, 211, 67), (16, 98, 238, 154), (98, 17, 162, 238), (152, 239, 210, 66), (65, 209, 239, 152), (209, 72, 160, 239), (151, 240, 209, 65), (64, 208, 240, 151), (208, 71, 159, 240), (150, 241, 208, 64), (63, 207, 241, 150), (207, 70, 158, 241), (149, 242, 207, 63), (62, 206, 242, 149), (206, 69, 157, 242), (148, 243, 206, 62), (61, 205, 243, 148), (205, 68, 156, 243), (147, 244, 205, 61), (60, 204, 244, 147), (204, 67, 155, 244), (146, 245, 204, 60), (15, 97, 245, 146), (97, 16, 154, 245), (144, 246, 203, 59), (58, 202, 246, 144), (202, 65, 152, 246), (143, 247, 202, 58), (57, 201, 247, 143), (201, 64, 151, 247), (142, 248, 201, 57), (56, 200, 248, 142), (200, 63, 150, 248), (141, 249, 200, 56), (55, 199, 249, 141), (199, 62, 149, 249), (140, 250, 199, 55), (54, 198, 250, 140), (198, 61, 148, 250), (139, 251, 198, 54), (53, 197, 251, 139), (197, 60, 147, 251), (138, 252, 197, 53), (14, 96, 252, 138), (96, 15, 146, 252), (136, 253, 196, 52), (51, 195, 253, 136), (195, 58, 144, 253), (135, 254, 195, 51), (50, 194, 254, 135), (194, 57, 143, 254), (134, 255, 194, 50), (49, 193, 255, 134), (193, 56, 142, 255), (133, 256, 193, 49), (48, 192, 256, 133), (192, 55, 141, 256), (132, 257, 192, 48), (47, 191, 257, 132), (191, 54, 140, 257), (131, 258, 191, 47), (46, 190, 258, 131), (190, 53, 139, 258), (130, 259, 190, 46), (13, 95, 259, 130), (95, 14, 138, 259), (128, 260, 189, 45), (44, 188, 260, 128), (188, 51, 136, 260), (127, 261, 188, 44), (43, 187, 261, 127), (187, 50, 135, 261), (126, 262, 187, 43), (42, 186, 262, 126), (186, 49, 134, 262), (125, 263, 186, 42), (41, 185, 263, 125), (185, 48, 133, 263), (124, 264, 185, 41), (40, 184, 264, 124), (184, 47, 132, 264), (123, 265, 184, 40), (39, 183, 265, 123), (183, 46, 131, 265), (122, 266, 183, 39), (12, 94, 266, 122), (94, 13, 130, 266), (120, 267, 182, 38), (37, 181, 267, 120), (181, 44, 128, 267), (119, 268, 181, 37), (36, 180, 268, 119), (180, 43, 127, 268), (118, 269, 180, 36), (35, 179, 269, 118), (179, 42, 126, 269), (117, 270, 179, 35), (34, 178, 270, 117), (178, 41, 125, 270), (116, 271, 178, 34), (33, 177, 271, 116), (177, 40, 124, 271), (115, 272, 177, 33), (32, 176, 272, 115), (176, 39, 123, 272), (114, 273, 176, 32), (11, 93, 273, 114), (93, 12, 122, 273), (86, 274, 175, 4), (5, 174, 274, 86), (174, 37, 120, 274), (87, 275, 174, 5), (6, 173, 275, 87), (173, 36, 119, 275), (88, 276, 173, 6), (7, 172, 276, 88), (172, 35, 118, 276), (89, 277, 172, 7), (8, 171, 277, 89), (171, 34, 117, 277), (90, 278, 171, 8), (9, 170, 278, 90), (170, 33, 116, 278), (91, 279, 170, 9), (10, 169, 279, 91), (169, 32, 115, 279), (81, 280, 169, 10), (0, 92, 280, 81), (92, 11, 114, 280), (153, 281, 107, 26), (73, 217, 281, 153), (217, 80, 161, 281), (145, 282, 108, 27), (66, 210, 282, 145), (210, 73, 153, 282), (137, 283, 109, 28), (59, 203, 283, 137), (203, 66, 145, 283), (129, 284, 110, 29), (52, 196, 284, 129), (196, 59, 137, 284), (121, 285, 111, 30), (45, 189, 285, 121), (189, 52, 129, 285), (113, 286, 112, 31), (38, 182, 286, 113), (182, 45, 121, 286), (85, 287, 84, 2), (4, 175, 287, 85), (175, 38, 113, 287), (161, 288, 106, 25), (80, 224, 288, 161), (224, 24, 83, 288)])
me_plane.materials.append(mat_ground)
me_plane.use_remesh_preserve_volume = False
me_plane.use_remesh_preserve_attributes = False
me_plane.use_mirror_vertex_groups = False
me_plane.update()

# ---- objects
ob_house2 = bpy.data.objects.new('house2', me_plane_001)
ob_house2_roof = bpy.data.objects.new('house2_roof', me_plane_003)
ob_house2_extra = bpy.data.objects.new('house2_extra', me_plane_002)
ob_ground = bpy.data.objects.new('ground', me_plane)

# ---- transforms, parenting, visibility, modifiers, constraints
ob_house2.location = (0.0, 0.0, 0.0)
ob_house2.lineart.crease_threshold = 0.0
ob_house2_roof.parent = ob_house2
ob_house2_roof.location = (0.0, 0.0, 0.0)
ob_house2_roof.lineart.crease_threshold = 0.0
ob_house2_extra.parent = ob_house2
ob_house2_extra.location = (0.0, 0.0, 0.0)
ob_house2_extra.lineart.crease_threshold = 0.0
ob_ground.location = (0.0, 0.0, 0.0)
ob_ground.scale = (8.0, 8.0, 1.0)
ob_ground.hide_viewport = True
ob_ground.hide_select = True
ob_ground.hide_render = True
ob_ground.display_type = 'WIRE'
ob_ground.show_wire = True
ob_ground.lineart.crease_threshold = 0.0

# ---- collection membership
col_collection_1.objects.link(ob_house2)
col_collection_1.objects.link(ob_house2_roof)
col_collection_1.objects.link(ob_house2_extra)
col_collection_1.objects.link(ob_ground)

# ---- scene / render settings (as saved in the file)
scene.frame_start = 1; scene.frame_end = 250; scene.frame_set(2)
scene.render.engine = 'CYCLES'
scene.render.resolution_percentage = 50
scene.render.dither_intensity = 0.0
scene.cycles.use_denoising = False
scene.cycles.samples = 128
scene.cycles.sampling_pattern = 'TABULATED_SOBOL'
scene.cycles.light_sampling_threshold = 0.0
scene.cycles.use_adaptive_sampling = False
scene.cycles.use_light_tree = False
scene.cycles.blur_glossy = 0.0
scene.cycles.sample_clamp_indirect = 0.0
scene.cycles.bake_type = 'ENVIRONMENT'
scene.view_settings.view_transform = 'Standard'
bpy.context.view_layer.update()

# ---- added for rendering (the .blend has no active camera): camera
cam_auto = bpy.data.cameras.new('AutoCamera')
cam_auto.lens = 50.0
cam_auto.sensor_width = 36.0
cam_auto.clip_end = 1000.0
ob_auto_camera = bpy.data.objects.new('AutoCamera', cam_auto)
scene.collection.objects.link(ob_auto_camera)
ob_auto_camera.location = (15.8042, -17.125, 14.3139)
ob_auto_camera.rotation_euler = (1.09748, -7.21219e-08, 0.694738)
scene.camera = ob_auto_camera
bpy.context.view_layer.update()
